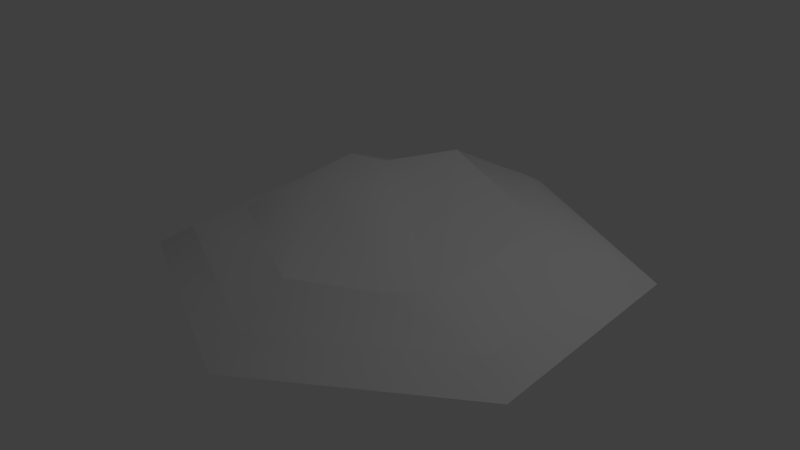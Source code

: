 # Source: HexModel_1.blend  (saved by Blender 2.79.0; exported with 4.5.12 LTS)
import bpy
from mathutils import Matrix  # noqa: F401  (used for matrix-valued properties, if any)

bpy.ops.wm.read_factory_settings(use_empty=True)
scene = bpy.context.scene
scene.name = 'Scene'

# ---- collections
col_collection_1 = bpy.data.collections.new('Collection 1'); scene.collection.children.link(col_collection_1)

# ---- materials (node trees are filled in below, after node groups)
mat_mat_hexmodel = bpy.data.materials.new('Mat_HexModel')
mat_mat_hexmodel.alpha_threshold = 0.0
mat_mat_hexmodel.use_transparent_shadow = False
mat_mat_hexmodel.roughness = 0.5

# ---- material node trees

# ---- world
world_world = bpy.data.worlds.new('World'); scene.world = world_world
world_world.color = (0.05088, 0.05088, 0.05088)
world_world.use_sun_shadow = False
world_world.sun_shadow_jitter_overblur = 0.0
world_world.cycles.sampling_method = 'MANUAL'

# ---- lights
light_lamp = bpy.data.lights.new('Lamp', 'POINT')
light_lamp.transmission_factor = 0.0
light_lamp.cutoff_distance = 30.0
light_lamp.energy = 100.0
light_lamp.shadow_buffer_clip_start = 1.001
light_lamp.shadow_soft_size = 0.1
light_lamp.shadow_maximum_resolution = 0.006
light_lamp.use_absolute_resolution = True

# ---- meshes
me_cylinder = bpy.data.meshes.new('Cylinder')
me_cylinder.from_pydata([(1.73, 0.0, -1.0), (0.0, 0.0, -2.0), (-1.73, 0.0, -1.0), (-1.73, 0.0, 1.0), (0.0, 0.0, 2.0), (1.73, 0.0, 1.0), (-0.007193, 0.4172, 1.271), (0.925, 0.4141, 0.6854), (0.9006, 0.3515, -0.6462), (-0.3196, 0.5072, -1.145), (-1.208, 0.3529, -0.7609), (-1.17, 0.3325, 0.524), (0.0, 0.1805, 1.702), (1.472, 0.1805, 0.8512), (1.472, 0.1805, -0.8512), (0.0, 0.1805, -1.702), (-1.472, 0.1805, -0.8512), (-1.472, 0.1805, 0.8512), (0.6429, 0.3939, 0.943), (-0.01928, 0.6501, 0.03518), (-0.5483, 0.6681, 0.3693), (-0.7246, 0.09974, -1.334), (-0.798, 0.394, -0.781), (-0.1083, 0.3216, -1.446), (-1.34, 0.2667, -0.806), (-0.7242, 0.2941, -1.126)], [], [(7, 19, 18), (13, 12, 4, 5), (15, 14, 0, 1), (16, 21, 15, 1, 2), (17, 16, 2, 3), (12, 17, 3, 4), (14, 13, 5, 0), (18, 6, 12), (9, 8, 14, 15, 23), (25, 23, 15, 21), (17, 24, 16), (6, 11, 17), (11, 6, 20, 10), (7, 8, 9), (7, 9, 22, 10, 19), (18, 20, 6), (18, 19, 20), (19, 10, 20), (24, 25, 21, 16), (10, 22, 25, 24), (22, 9, 23, 25), (8, 7, 14), (7, 13, 14), (7, 18, 13), (13, 18, 12), (12, 6, 17), (11, 10, 24), (17, 11, 24)])
me_cylinder.polygons.foreach_set('use_smooth', [True] * 28)
_k = set([(0, 1), (0, 5), (1, 2), (2, 3), (3, 4), (4, 5), (6, 11), (6, 18), (7, 8), (7, 18), (8, 9), (9, 22), (10, 11), (10, 22), (12, 13), (12, 17), (13, 14), (14, 15), (15, 21), (16, 17), (16, 21)])
me_cylinder.attributes.new('sharp_edge', 'BOOLEAN', 'EDGE').data.foreach_set('value', [ (min(e.vertices), max(e.vertices)) in _k for e in me_cylinder.edges])
_uv = me_cylinder.uv_layers.new(name='UVMap')
_uv.uv.foreach_set('vector', [0.0, 0.0, 0.0, 0.0, 0.0, 0.0, 0.1349, 0.2874, 0.1349, 0.7127, 0.07041, 0.75, 0.07041, 0.25, 0.8718, 0.2873, 0.5034, 0.0746, 0.5033, 9.3e-05, 0.9363, 0.25, 0.8718, 0.7126, 0.8718, 0.5, 0.8718, 0.2873, 0.9363, 0.25, 0.9363, 0.75, 0.5033, 0.9254, 0.8718, 0.7126, 0.9363, 0.75, 0.5033, 0.9999, 0.1349, 0.7127, 0.5033, 0.9254, 0.5033, 0.9999, 0.07041, 0.75, 0.5034, 0.0746, 0.1349, 0.2874, 0.07041, 0.25, 0.5033, 9.3e-05, 0.2255, 0.5001, 0.2255, 0.6604, 0.1349, 0.7127, 0.7812, 0.3396, 0.5035, 0.1792, 0.5034, 0.0746, 0.8718, 0.2873, 0.8265, 0.3134, 0.8265, 0.4999, 0.8265, 0.3134, 0.8718, 0.2873, 0.8718, 0.5, 0.5033, 0.9254, 0.8265, 0.6865, 0.8718, 0.7126, 0.2255, 0.6604, 0.5032, 0.8208, 0.5033, 0.9254, 0.0, 0.0, 0.0, 0.0, 0.0, 0.0, 0.0, 0.0, 0.0, 0.0, 0.0, 0.0, 0.0, 0.0, 0.0, 0.0, 0.0, 0.0, 0.0, 0.0, 0.0, 0.0, 0.0, 0.0, 0.0, 0.0, 0.0, 0.0, 0.0, 0.0, 0.0, 0.0, 0.0, 0.0, 0.0, 0.0, 0.0, 0.0, 0.0, 0.0, 0.0, 0.0, 0.8265, 0.6865, 0.8265, 0.4999, 0.8718, 0.5, 0.8718, 0.7126, 0.7812, 0.6603, 0.7812, 0.4999, 0.8265, 0.4999, 0.8265, 0.6865, 0.7812, 0.4999, 0.7812, 0.3396, 0.8265, 0.3134, 0.8265, 0.4999, 0.0, 0.0, 0.0, 0.0, 0.0, 0.0, 0.0, 0.0, 0.0, 0.0, 0.0, 0.0, 0.2255, 0.3397, 0.2255, 0.5001, 0.1349, 0.2874, 0.1349, 0.2874, 0.2255, 0.5001, 0.1349, 0.7127, 0.1349, 0.7127, 0.2255, 0.6604, 0.5033, 0.9254, 0.5032, 0.8208, 0.7812, 0.6603, 0.8265, 0.6865, 0.5033, 0.9254, 0.5032, 0.8208, 0.8265, 0.6865])
me_cylinder.materials.append(mat_mat_hexmodel)
me_cylinder.use_remesh_preserve_volume = False
me_cylinder.use_remesh_preserve_attributes = False
me_cylinder.use_mirror_vertex_groups = False
me_cylinder.update()
me_cylinder.normals_split_custom_set([tuple(v) for v in zip(*[iter([0.1135, 0.9907, 0.07479, 0.06143, 0.9964, -0.05804, 0.1217, 0.9741, 0.1904, 0.4489, 0.8553, 0.259, 0.0, 0.8554, 0.518, 0.0, 0.8554, 0.518, 0.4489, 0.8553, 0.259, 0.02213, 0.8708, -0.4911, 0.4489, 0.8553, -0.259, 0.4489, 0.8553, -0.259, 0.01481, 0.8713, -0.4905, -0.4362, 0.8708, -0.2269, -0.2584, 0.8564, -0.447, 0.02213, 0.8708, -0.4911, 0.01481, 0.8713, -0.4905, -0.4323, 0.8712, -0.2324, -0.4489, 0.8553, 0.259, -0.4362, 0.8708, -0.2269, -0.4323, 0.8712, -0.2324, -0.4489, 0.8553, 0.259, 0.0, 0.8554, 0.518, -0.4489, 0.8553, 0.259, -0.4489, 0.8553, 0.259, 0.0, 0.8554, 0.518, 0.4489, 0.8553, -0.259, 0.4489, 0.8553, 0.259, 0.4489, 0.8553, 0.259, 0.4489, 0.8553, -0.259, 0.2683, 0.8546, 0.4445, -0.007394, 0.886, 0.4636, 0.0009061, 0.8762, 0.4819, -0.2041, 0.8536, -0.4793, 0.2459, 0.9456, -0.2128, 0.2747, 0.9474, -0.1641, 0.0007564, 0.8873, -0.4612, -0.0844, 0.8686, -0.4882, -0.3519, 0.7579, -0.5494, -0.0844, 0.8686, -0.4882, 0.0007564, 0.8873, -0.4612, -0.3536, 0.713, -0.6055, -0.3187, 0.9292, 0.187, -0.4418, 0.8503, -0.2861, -0.4773, 0.8274, -0.296, -0.007394, 0.886, 0.4636, -0.3533, 0.929, 0.1104, -0.3187, 0.9292, 0.187, -0.4201, 0.8803, 0.2205, -0.005308, 0.9787, 0.205, -0.1918, 0.9764, 0.09939, -0.1468, 0.9881, -0.04654, 0.1135, 0.9907, 0.07479, 0.1462, 0.988, -0.04914, 0.09476, 0.9872, -0.1281, 0.1135, 0.9907, 0.07479, 0.09476, 0.9872, -0.1281, 0.07452, 0.9845, -0.1586, -0.1468, 0.9881, -0.04654, 0.06143, 0.9964, -0.05804, 0.1217, 0.9741, 0.1904, -0.1918, 0.9764, 0.09939, -0.005308, 0.9787, 0.205, 0.1217, 0.9741, 0.1904, 0.06143, 0.9964, -0.05804, -0.1918, 0.9764, 0.09939, 0.06143, 0.9964, -0.05804, -0.1468, 0.9881, -0.04654, -0.1918, 0.9764, 0.09939, -0.4418, 0.8503, -0.2861, -0.3519, 0.7579, -0.5494, -0.3536, 0.713, -0.6055, -0.4773, 0.8274, -0.296, -0.3587, 0.9052, -0.2278, -0.267, 0.857, -0.4407, -0.3519, 0.7579, -0.5494, -0.4418, 0.8503, -0.2861, -0.267, 0.857, -0.4407, -0.2041, 0.8536, -0.4793, -0.0844, 0.8686, -0.4882, -0.3519, 0.7579, -0.5494, 0.2459, 0.9456, -0.2128, 0.3229, 0.927, 0.191, 0.2747, 0.9474, -0.1641, 0.3229, 0.927, 0.191, 0.3512, 0.9199, 0.1743, 0.2747, 0.9474, -0.1641, 0.3229, 0.927, 0.191, 0.2683, 0.8546, 0.4445, 0.3512, 0.9199, 0.1743, 0.3512, 0.9199, 0.1743, 0.2683, 0.8546, 0.4445, 0.0009061, 0.8762, 0.4819, 0.0009061, 0.8762, 0.4819, -0.007394, 0.886, 0.4636, -0.3187, 0.9292, 0.187, -0.3533, 0.929, 0.1104, -0.3587, 0.9052, -0.2278, -0.4418, 0.8503, -0.2861, -0.3187, 0.9292, 0.187, -0.3533, 0.929, 0.1104, -0.4418, 0.8503, -0.2861])] * 3)])

# ---- objects
ob_cylinder = bpy.data.objects.new('Cylinder', me_cylinder)
ob_lamp = bpy.data.objects.new('Lamp', light_lamp)

# ---- transforms, parenting, visibility, modifiers, constraints
ob_cylinder.location = (-0.02289, 0.0, 0.0)
ob_cylinder.rotation_euler = (1.571, -0.0, 0.0)
ob_cylinder.lineart.crease_threshold = 0.0
ob_lamp.location = (4.076, 1.005, 5.904)
ob_lamp.rotation_euler = (0.6503, 0.05522, 1.866)
ob_lamp.lock_rotations_4d = False
ob_lamp.empty_display_type = 'ARROWS'
ob_lamp.color = (0.0, 0.0, 0.0, 0.0)
ob_lamp.lineart.crease_threshold = 0.0

# ---- collection membership
col_collection_1.objects.link(ob_cylinder)
col_collection_1.objects.link(ob_lamp)

# ---- scene / render settings (as saved in the file)
scene.frame_start = 1; scene.frame_end = 250; scene.frame_set(1)
scene.render.engine = 'BLENDER_EEVEE_NEXT'
scene.render.resolution_percentage = 50
scene.render.dither_intensity = 0.0
scene.cycles.use_denoising = False
scene.cycles.samples = 128
scene.cycles.sampling_pattern = 'TABULATED_SOBOL'
scene.cycles.use_adaptive_sampling = False
scene.cycles.use_light_tree = False
scene.cycles.blur_glossy = 0.0
scene.cycles.sample_clamp_indirect = 0.0
scene.view_settings.view_transform = 'Standard'
bpy.context.view_layer.update()

# ---- added for rendering (the .blend has no active camera): camera
cam_auto = bpy.data.cameras.new('AutoCamera')
cam_auto.lens = 50.0
cam_auto.sensor_width = 36.0
cam_auto.clip_end = 1000.0
ob_auto_camera = bpy.data.objects.new('AutoCamera', cam_auto)
scene.collection.objects.link(ob_auto_camera)
ob_auto_camera.location = (4.90935, -5.91868, 4.27985)
ob_auto_camera.rotation_euler = (1.09748, -7.21219e-08, 0.694738)
scene.camera = ob_auto_camera
bpy.context.view_layer.update()
